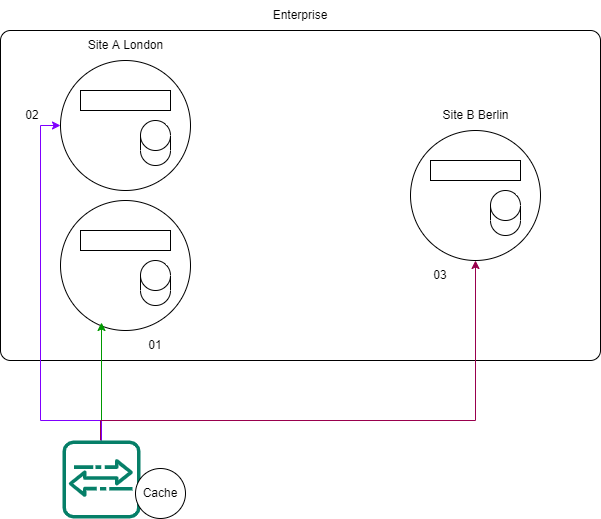

The diagram above was exported from draw.io. Its source (the exported page's mxGraphModel, read from the mxfile embedded in the PNG):
<mxGraphModel dx="1038" dy="556" grid="1" gridSize="10" guides="1" tooltips="1" connect="1" arrows="1" fold="1" page="1" pageScale="1" pageWidth="850" pageHeight="1100" math="0" shadow="0">
  <root>
    <mxCell id="0" />
    <mxCell id="1" parent="0" />
    <mxCell id="gtFiDtbWGMIvmtO7n5iT-1" value="" style="rounded=1;whiteSpace=wrap;html=1;absoluteArcSize=1;" vertex="1" parent="1">
      <mxGeometry x="130" y="190" width="600" height="330" as="geometry" />
    </mxCell>
    <mxCell id="gtFiDtbWGMIvmtO7n5iT-2" value="" style="ellipse;whiteSpace=wrap;html=1;aspect=fixed;" vertex="1" parent="1">
      <mxGeometry x="190" y="220" width="130" height="130" as="geometry" />
    </mxCell>
    <mxCell id="gtFiDtbWGMIvmtO7n5iT-3" value="" style="ellipse;whiteSpace=wrap;html=1;aspect=fixed;" vertex="1" parent="1">
      <mxGeometry x="190" y="360" width="130" height="130" as="geometry" />
    </mxCell>
    <mxCell id="gtFiDtbWGMIvmtO7n5iT-4" value="" style="ellipse;whiteSpace=wrap;html=1;aspect=fixed;" vertex="1" parent="1">
      <mxGeometry x="540" y="290" width="130" height="130" as="geometry" />
    </mxCell>
    <mxCell id="gtFiDtbWGMIvmtO7n5iT-5" value="Site A London" style="text;html=1;strokeColor=none;fillColor=none;align=center;verticalAlign=middle;whiteSpace=wrap;rounded=0;" vertex="1" parent="1">
      <mxGeometry x="212.5" y="190" width="85" height="30" as="geometry" />
    </mxCell>
    <mxCell id="gtFiDtbWGMIvmtO7n5iT-6" value="Site B Berlin" style="text;html=1;strokeColor=none;fillColor=none;align=center;verticalAlign=middle;whiteSpace=wrap;rounded=0;" vertex="1" parent="1">
      <mxGeometry x="562.5" y="260" width="85" height="30" as="geometry" />
    </mxCell>
    <mxCell id="gtFiDtbWGMIvmtO7n5iT-7" value="Enterprise" style="text;html=1;strokeColor=none;fillColor=none;align=center;verticalAlign=middle;whiteSpace=wrap;rounded=0;" vertex="1" parent="1">
      <mxGeometry x="400" y="160" width="60" height="30" as="geometry" />
    </mxCell>
    <mxCell id="gtFiDtbWGMIvmtO7n5iT-8" value="" style="rounded=0;whiteSpace=wrap;html=1;" vertex="1" parent="1">
      <mxGeometry x="210" y="250" width="90" height="20" as="geometry" />
    </mxCell>
    <mxCell id="gtFiDtbWGMIvmtO7n5iT-9" value="" style="rounded=0;whiteSpace=wrap;html=1;" vertex="1" parent="1">
      <mxGeometry x="210" y="390" width="90" height="20" as="geometry" />
    </mxCell>
    <mxCell id="gtFiDtbWGMIvmtO7n5iT-10" value="" style="rounded=0;whiteSpace=wrap;html=1;" vertex="1" parent="1">
      <mxGeometry x="560" y="320" width="90" height="20" as="geometry" />
    </mxCell>
    <mxCell id="gtFiDtbWGMIvmtO7n5iT-11" value="" style="shape=cylinder3;whiteSpace=wrap;html=1;boundedLbl=1;backgroundOutline=1;size=15;" vertex="1" parent="1">
      <mxGeometry x="270" y="280" width="30" height="45" as="geometry" />
    </mxCell>
    <mxCell id="gtFiDtbWGMIvmtO7n5iT-12" value="" style="shape=cylinder3;whiteSpace=wrap;html=1;boundedLbl=1;backgroundOutline=1;size=15;" vertex="1" parent="1">
      <mxGeometry x="620" y="350" width="30" height="45" as="geometry" />
    </mxCell>
    <mxCell id="gtFiDtbWGMIvmtO7n5iT-13" value="" style="shape=cylinder3;whiteSpace=wrap;html=1;boundedLbl=1;backgroundOutline=1;size=15;" vertex="1" parent="1">
      <mxGeometry x="270" y="420" width="30" height="45" as="geometry" />
    </mxCell>
    <mxCell id="gtFiDtbWGMIvmtO7n5iT-15" style="edgeStyle=orthogonalEdgeStyle;rounded=0;orthogonalLoop=1;jettySize=auto;html=1;fillColor=#d5e8d4;strokeColor=#009900;" edge="1" parent="1" source="gtFiDtbWGMIvmtO7n5iT-14">
      <mxGeometry relative="1" as="geometry">
        <mxPoint x="231" y="482" as="targetPoint" />
      </mxGeometry>
    </mxCell>
    <mxCell id="gtFiDtbWGMIvmtO7n5iT-16" style="edgeStyle=orthogonalEdgeStyle;rounded=0;orthogonalLoop=1;jettySize=auto;html=1;entryX=0;entryY=0.5;entryDx=0;entryDy=0;strokeColor=#7F00FF;" edge="1" parent="1" target="gtFiDtbWGMIvmtO7n5iT-2">
      <mxGeometry relative="1" as="geometry">
        <mxPoint x="231" y="600" as="sourcePoint" />
        <Array as="points">
          <mxPoint x="231" y="580" />
          <mxPoint x="170" y="580" />
          <mxPoint x="170" y="285" />
        </Array>
      </mxGeometry>
    </mxCell>
    <mxCell id="gtFiDtbWGMIvmtO7n5iT-17" style="edgeStyle=orthogonalEdgeStyle;rounded=0;orthogonalLoop=1;jettySize=auto;html=1;entryX=0.5;entryY=1;entryDx=0;entryDy=0;strokeColor=#99004D;" edge="1" parent="1" target="gtFiDtbWGMIvmtO7n5iT-4">
      <mxGeometry relative="1" as="geometry">
        <mxPoint x="230" y="600" as="sourcePoint" />
        <Array as="points">
          <mxPoint x="230" y="580" />
          <mxPoint x="605" y="580" />
        </Array>
      </mxGeometry>
    </mxCell>
    <mxCell id="gtFiDtbWGMIvmtO7n5iT-14" value="" style="sketch=0;outlineConnect=0;fontColor=#232F3E;gradientColor=none;fillColor=#067F68;strokeColor=none;dashed=0;verticalLabelPosition=bottom;verticalAlign=top;align=center;html=1;fontSize=12;fontStyle=0;aspect=fixed;shape=mxgraph.aws4.agent2;" vertex="1" parent="1">
      <mxGeometry x="192" y="600" width="78" height="78" as="geometry" />
    </mxCell>
    <mxCell id="gtFiDtbWGMIvmtO7n5iT-18" value="01" style="text;html=1;strokeColor=none;fillColor=none;align=center;verticalAlign=middle;whiteSpace=wrap;rounded=0;" vertex="1" parent="1">
      <mxGeometry x="255" y="490" width="60" height="30" as="geometry" />
    </mxCell>
    <mxCell id="gtFiDtbWGMIvmtO7n5iT-19" value="02" style="text;html=1;strokeColor=none;fillColor=none;align=center;verticalAlign=middle;whiteSpace=wrap;rounded=0;" vertex="1" parent="1">
      <mxGeometry x="132" y="260" width="60" height="30" as="geometry" />
    </mxCell>
    <mxCell id="gtFiDtbWGMIvmtO7n5iT-20" value="03" style="text;html=1;strokeColor=none;fillColor=none;align=center;verticalAlign=middle;whiteSpace=wrap;rounded=0;" vertex="1" parent="1">
      <mxGeometry x="540" y="420" width="60" height="30" as="geometry" />
    </mxCell>
    <mxCell id="gtFiDtbWGMIvmtO7n5iT-21" value="Cache" style="ellipse;whiteSpace=wrap;html=1;aspect=fixed;" vertex="1" parent="1">
      <mxGeometry x="265" y="628" width="50" height="50" as="geometry" />
    </mxCell>
  </root>
</mxGraphModel>